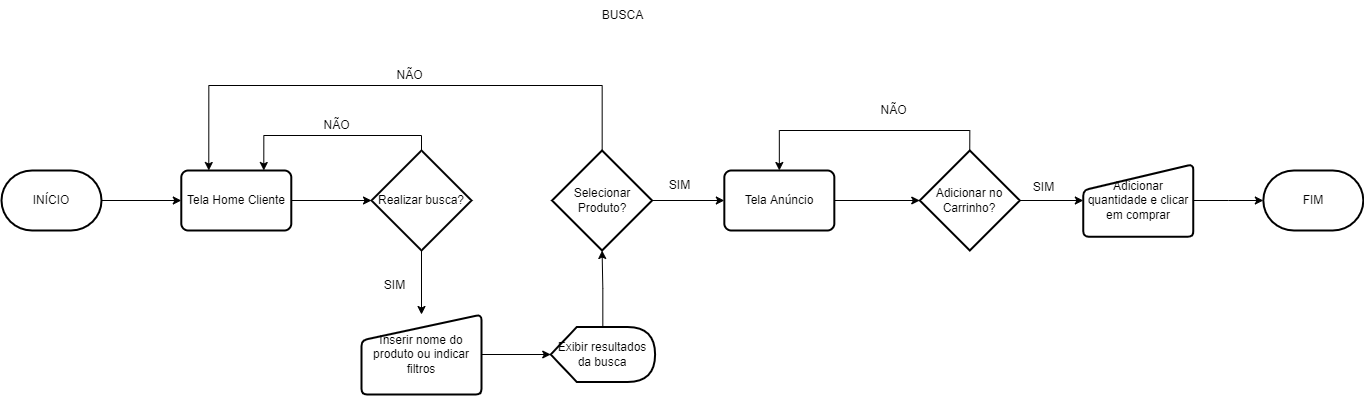

The diagram above was exported from draw.io. Its source (the exported page's mxGraphModel, read from the mxfile embedded in the PNG):
<mxGraphModel dx="4561" dy="1285" grid="1" gridSize="10" guides="1" tooltips="1" connect="1" arrows="1" fold="1" page="1" pageScale="1" pageWidth="827" pageHeight="1169" math="0" shadow="0">
  <root>
    <mxCell id="0" />
    <mxCell id="1" parent="0" />
    <mxCell id="W3yhq3c-nWAwVKgTmcx8-91" style="edgeStyle=orthogonalEdgeStyle;rounded=0;orthogonalLoop=1;jettySize=auto;html=1;entryX=0;entryY=0.5;entryDx=0;entryDy=0;" edge="1" parent="1" source="W3yhq3c-nWAwVKgTmcx8-92" target="W3yhq3c-nWAwVKgTmcx8-94">
      <mxGeometry relative="1" as="geometry" />
    </mxCell>
    <mxCell id="W3yhq3c-nWAwVKgTmcx8-92" value="INÍCIO" style="strokeWidth=2;html=1;shape=mxgraph.flowchart.terminator;whiteSpace=wrap;fontSize=12;" vertex="1" parent="1">
      <mxGeometry x="-2270" y="210" width="100" height="60" as="geometry" />
    </mxCell>
    <mxCell id="W3yhq3c-nWAwVKgTmcx8-93" style="edgeStyle=orthogonalEdgeStyle;rounded=0;orthogonalLoop=1;jettySize=auto;html=1;entryX=0;entryY=0.5;entryDx=0;entryDy=0;entryPerimeter=0;" edge="1" parent="1" source="W3yhq3c-nWAwVKgTmcx8-94" target="W3yhq3c-nWAwVKgTmcx8-97">
      <mxGeometry relative="1" as="geometry" />
    </mxCell>
    <mxCell id="W3yhq3c-nWAwVKgTmcx8-94" value="Tela Home Cliente" style="rounded=1;whiteSpace=wrap;html=1;absoluteArcSize=1;arcSize=14;strokeWidth=2;" vertex="1" parent="1">
      <mxGeometry x="-2090.21" y="210" width="110" height="60" as="geometry" />
    </mxCell>
    <mxCell id="W3yhq3c-nWAwVKgTmcx8-95" style="edgeStyle=orthogonalEdgeStyle;rounded=0;orthogonalLoop=1;jettySize=auto;html=1;" edge="1" parent="1" source="W3yhq3c-nWAwVKgTmcx8-97" target="W3yhq3c-nWAwVKgTmcx8-99">
      <mxGeometry relative="1" as="geometry" />
    </mxCell>
    <mxCell id="W3yhq3c-nWAwVKgTmcx8-96" style="edgeStyle=orthogonalEdgeStyle;rounded=0;orthogonalLoop=1;jettySize=auto;html=1;entryX=0.75;entryY=0;entryDx=0;entryDy=0;" edge="1" parent="1" source="W3yhq3c-nWAwVKgTmcx8-97" target="W3yhq3c-nWAwVKgTmcx8-94">
      <mxGeometry relative="1" as="geometry">
        <Array as="points">
          <mxPoint x="-1850" y="175" />
          <mxPoint x="-2008" y="175" />
        </Array>
      </mxGeometry>
    </mxCell>
    <mxCell id="W3yhq3c-nWAwVKgTmcx8-97" value="Realizar busca?" style="strokeWidth=2;html=1;shape=mxgraph.flowchart.decision;whiteSpace=wrap;" vertex="1" parent="1">
      <mxGeometry x="-1900" y="190" width="100" height="100" as="geometry" />
    </mxCell>
    <mxCell id="W3yhq3c-nWAwVKgTmcx8-98" style="edgeStyle=orthogonalEdgeStyle;rounded=0;orthogonalLoop=1;jettySize=auto;html=1;entryX=0;entryY=0.5;entryDx=0;entryDy=0;entryPerimeter=0;" edge="1" parent="1" source="W3yhq3c-nWAwVKgTmcx8-99" target="W3yhq3c-nWAwVKgTmcx8-101">
      <mxGeometry relative="1" as="geometry" />
    </mxCell>
    <mxCell id="W3yhq3c-nWAwVKgTmcx8-99" value="Inserir nome do produto ou indicar filtros" style="html=1;strokeWidth=2;shape=manualInput;whiteSpace=wrap;rounded=1;size=26;arcSize=11;" vertex="1" parent="1">
      <mxGeometry x="-1910" y="354" width="120" height="80" as="geometry" />
    </mxCell>
    <mxCell id="W3yhq3c-nWAwVKgTmcx8-100" style="edgeStyle=orthogonalEdgeStyle;rounded=0;orthogonalLoop=1;jettySize=auto;html=1;entryX=0.5;entryY=1;entryDx=0;entryDy=0;entryPerimeter=0;" edge="1" parent="1" source="W3yhq3c-nWAwVKgTmcx8-101" target="W3yhq3c-nWAwVKgTmcx8-104">
      <mxGeometry relative="1" as="geometry" />
    </mxCell>
    <mxCell id="W3yhq3c-nWAwVKgTmcx8-101" value="Exibir resultados da busca" style="shape=display;whiteSpace=wrap;html=1;fontSize=12;strokeWidth=2;" vertex="1" parent="1">
      <mxGeometry x="-1720.77" y="366.5" width="104.36" height="55" as="geometry" />
    </mxCell>
    <mxCell id="W3yhq3c-nWAwVKgTmcx8-102" style="edgeStyle=orthogonalEdgeStyle;rounded=0;orthogonalLoop=1;jettySize=auto;html=1;" edge="1" parent="1" source="W3yhq3c-nWAwVKgTmcx8-104" target="W3yhq3c-nWAwVKgTmcx8-107">
      <mxGeometry relative="1" as="geometry">
        <mxPoint x="-1230" y="239.99999999999955" as="targetPoint" />
      </mxGeometry>
    </mxCell>
    <mxCell id="W3yhq3c-nWAwVKgTmcx8-103" style="edgeStyle=orthogonalEdgeStyle;rounded=0;orthogonalLoop=1;jettySize=auto;html=1;entryX=0.25;entryY=0;entryDx=0;entryDy=0;" edge="1" parent="1" source="W3yhq3c-nWAwVKgTmcx8-104" target="W3yhq3c-nWAwVKgTmcx8-94">
      <mxGeometry relative="1" as="geometry">
        <Array as="points">
          <mxPoint x="-1669" y="125" />
          <mxPoint x="-2063" y="125" />
        </Array>
      </mxGeometry>
    </mxCell>
    <mxCell id="W3yhq3c-nWAwVKgTmcx8-104" value="Selecionar Produto?" style="strokeWidth=2;html=1;shape=mxgraph.flowchart.decision;whiteSpace=wrap;" vertex="1" parent="1">
      <mxGeometry x="-1719.4100000000003" y="190" width="100" height="100" as="geometry" />
    </mxCell>
    <mxCell id="W3yhq3c-nWAwVKgTmcx8-105" value="NÃO" style="text;html=1;align=center;verticalAlign=middle;resizable=0;points=[];autosize=1;strokeColor=none;fillColor=none;fontSize=12;" vertex="1" parent="1">
      <mxGeometry x="-1960" y="150" width="50" height="30" as="geometry" />
    </mxCell>
    <mxCell id="W3yhq3c-nWAwVKgTmcx8-106" style="edgeStyle=orthogonalEdgeStyle;rounded=0;orthogonalLoop=1;jettySize=auto;html=1;entryX=0;entryY=0.5;entryDx=0;entryDy=0;entryPerimeter=0;" edge="1" parent="1" source="W3yhq3c-nWAwVKgTmcx8-107" target="W3yhq3c-nWAwVKgTmcx8-110">
      <mxGeometry relative="1" as="geometry" />
    </mxCell>
    <mxCell id="W3yhq3c-nWAwVKgTmcx8-107" value="Tela Anúncio" style="rounded=1;whiteSpace=wrap;html=1;absoluteArcSize=1;arcSize=14;strokeWidth=2;" vertex="1" parent="1">
      <mxGeometry x="-1547.17" y="210" width="110" height="60" as="geometry" />
    </mxCell>
    <mxCell id="W3yhq3c-nWAwVKgTmcx8-108" style="edgeStyle=orthogonalEdgeStyle;rounded=0;orthogonalLoop=1;jettySize=auto;html=1;entryX=0;entryY=0.5;entryDx=0;entryDy=0;" edge="1" parent="1" source="W3yhq3c-nWAwVKgTmcx8-110" target="W3yhq3c-nWAwVKgTmcx8-112">
      <mxGeometry relative="1" as="geometry">
        <mxPoint x="-1208.17" y="240" as="targetPoint" />
      </mxGeometry>
    </mxCell>
    <mxCell id="W3yhq3c-nWAwVKgTmcx8-109" style="edgeStyle=orthogonalEdgeStyle;rounded=0;orthogonalLoop=1;jettySize=auto;html=1;entryX=0.5;entryY=0;entryDx=0;entryDy=0;exitX=0.5;exitY=0;exitDx=0;exitDy=0;exitPerimeter=0;" edge="1" parent="1" source="W3yhq3c-nWAwVKgTmcx8-110" target="W3yhq3c-nWAwVKgTmcx8-107">
      <mxGeometry relative="1" as="geometry" />
    </mxCell>
    <mxCell id="W3yhq3c-nWAwVKgTmcx8-110" value="Adicionar no Carrinho?" style="strokeWidth=2;html=1;shape=mxgraph.flowchart.decision;whiteSpace=wrap;" vertex="1" parent="1">
      <mxGeometry x="-1351.7500000000002" y="190" width="100" height="100" as="geometry" />
    </mxCell>
    <mxCell id="W3yhq3c-nWAwVKgTmcx8-111" style="edgeStyle=orthogonalEdgeStyle;rounded=0;orthogonalLoop=1;jettySize=auto;html=1;" edge="1" parent="1" source="W3yhq3c-nWAwVKgTmcx8-112" target="W3yhq3c-nWAwVKgTmcx8-115">
      <mxGeometry relative="1" as="geometry" />
    </mxCell>
    <mxCell id="W3yhq3c-nWAwVKgTmcx8-112" value="Adicionar quantidade e clicar em comprar" style="html=1;strokeWidth=2;shape=manualInput;whiteSpace=wrap;rounded=1;size=26;arcSize=11;" vertex="1" parent="1">
      <mxGeometry x="-1188.17" y="203.75" width="110" height="72.5" as="geometry" />
    </mxCell>
    <mxCell id="W3yhq3c-nWAwVKgTmcx8-113" value="SIM" style="text;html=1;align=center;verticalAlign=middle;resizable=0;points=[];autosize=1;strokeColor=none;fillColor=none;" vertex="1" parent="1">
      <mxGeometry x="-1248.17" y="212" width="40" height="30" as="geometry" />
    </mxCell>
    <mxCell id="W3yhq3c-nWAwVKgTmcx8-114" value="NÃO" style="text;html=1;align=center;verticalAlign=middle;resizable=0;points=[];autosize=1;strokeColor=none;fillColor=none;fontSize=12;" vertex="1" parent="1">
      <mxGeometry x="-1403.3400000000001" y="135" width="50" height="30" as="geometry" />
    </mxCell>
    <mxCell id="W3yhq3c-nWAwVKgTmcx8-115" value="FIM" style="strokeWidth=2;html=1;shape=mxgraph.flowchart.terminator;whiteSpace=wrap;fontSize=12;" vertex="1" parent="1">
      <mxGeometry x="-1008.1700000000001" y="210" width="100" height="60" as="geometry" />
    </mxCell>
    <mxCell id="W3yhq3c-nWAwVKgTmcx8-116" value="SIM" style="text;html=1;align=center;verticalAlign=middle;resizable=0;points=[];autosize=1;strokeColor=none;fillColor=none;" vertex="1" parent="1">
      <mxGeometry x="-1897" y="310" width="40" height="30" as="geometry" />
    </mxCell>
    <mxCell id="W3yhq3c-nWAwVKgTmcx8-117" value="NÃO" style="text;html=1;align=center;verticalAlign=middle;resizable=0;points=[];autosize=1;strokeColor=none;fillColor=none;fontSize=12;" vertex="1" parent="1">
      <mxGeometry x="-1886.7399999999998" y="100" width="50" height="30" as="geometry" />
    </mxCell>
    <mxCell id="W3yhq3c-nWAwVKgTmcx8-118" value="SIM" style="text;html=1;align=center;verticalAlign=middle;resizable=0;points=[];autosize=1;strokeColor=none;fillColor=none;" vertex="1" parent="1">
      <mxGeometry x="-1612.17" y="210" width="40" height="30" as="geometry" />
    </mxCell>
    <mxCell id="W3yhq3c-nWAwVKgTmcx8-119" value="BUSCA" style="text;html=1;align=center;verticalAlign=middle;resizable=0;points=[];autosize=1;strokeColor=none;fillColor=none;" vertex="1" parent="1">
      <mxGeometry x="-1679.4099999999999" y="40" width="60" height="30" as="geometry" />
    </mxCell>
  </root>
</mxGraphModel>